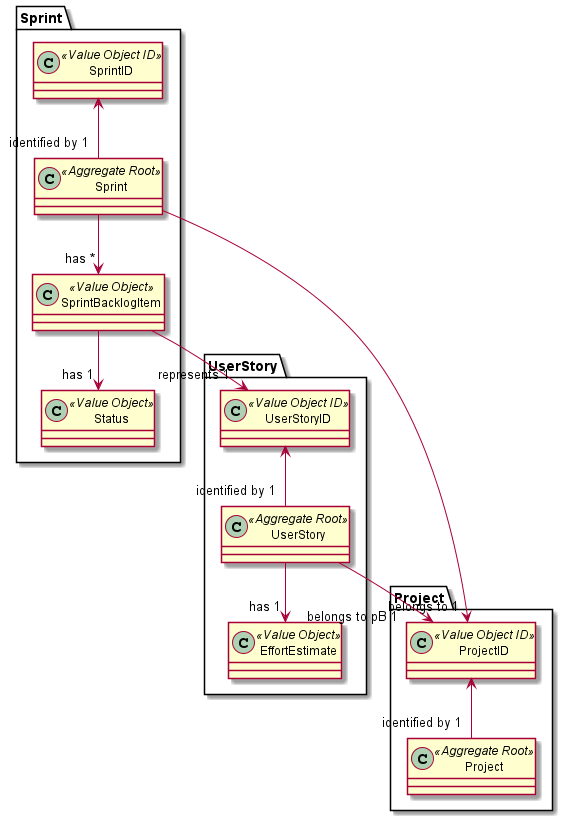

The diagram above was rendered by PlantUML. Its source (embedded in the PNG):
@startuml

package Sprint{
class Sprint << Aggregate Root >>
class SprintBacklogItem << Value Object >>
class Status << Value Object >>
class SprintID << Value Object ID >>
}

package UserStory{
class UserStory << Aggregate Root >>
class EffortEstimate << Value Object >>
class UserStoryID << Value Object ID >>
}

package Project{
class Project << Aggregate Root >>
class ProjectID << Value Object ID >>
}

ProjectID <-- "identified by 1" Project
Sprint --> "belongs to 1" ProjectID
SprintID <-- "identified by 1" Sprint
SprintBacklogItem --> "has 1" Status
Sprint --> "has *" SprintBacklogItem

SprintBacklogItem --> "represents 1" UserStoryID
UserStoryID <-- "identified by 1" UserStory
UserStory --> "has 1" EffortEstimate

UserStory --> "belongs to pB 1" ProjectID

@enduml